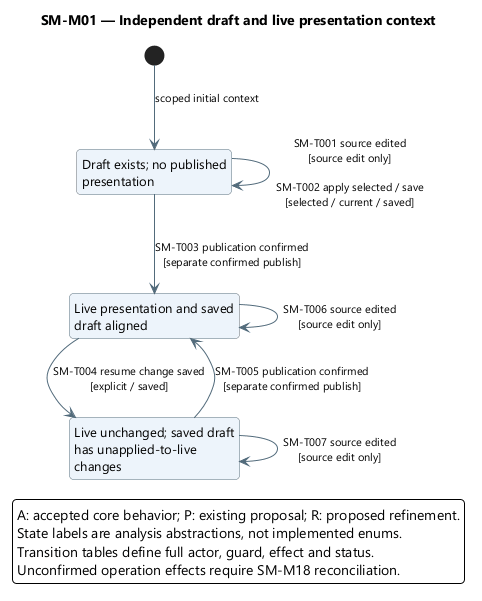

The diagram above was rendered by PlantUML. Its source (embedded in the PNG):
@startuml
skinparam backgroundColor white
skinparam defaultFontName Segoe UI
skinparam defaultFontSize 13
skinparam shadowing false
skinparam roundcorner 8
skinparam ArrowColor #526B7B
skinparam ArrowFontSize 11
skinparam stateBackgroundColor #EDF4FB
skinparam stateBorderColor #526B7B
skinparam stateStartColor #163E52
skinparam stateEndColor #163E52
skinparam noteBackgroundColor #FFF3DF
skinparam noteBorderColor #B99557
skinparam nodesep 38
skinparam ranksep 48
hide empty description
top to bottom direction

title SM-M01 — Independent draft and live presentation context
state "Draft exists; no published\npresentation" as Draft
state "Live presentation and saved\ndraft aligned" as Aligned
state "Live unchanged; saved draft\nhas unapplied-to-live\nchanges" as Changed
[*] --> Draft : scoped initial context
Draft --> Draft : SM-T001 source edited\n[source edit only]\n\nSM-T002 apply selected / save\n[selected / current / saved]
Draft --> Aligned : SM-T003 publication confirmed\n[separate confirmed publish]
Aligned --> Changed : SM-T004 resume change saved\n[explicit / saved]
Changed --> Aligned : SM-T005 publication confirmed\n[separate confirmed publish]
Aligned --> Aligned : SM-T006 source edited\n[source edit only]
Changed --> Changed : SM-T007 source edited\n[source edit only]
legend bottom
A: accepted core behavior; P: existing proposal; R: proposed refinement.
State labels are analysis abstractions, not implemented enums.
Transition tables define full actor, guard, effect and status.
Unconfirmed operation effects require SM-M18 reconciliation.
endlegend
@enduml